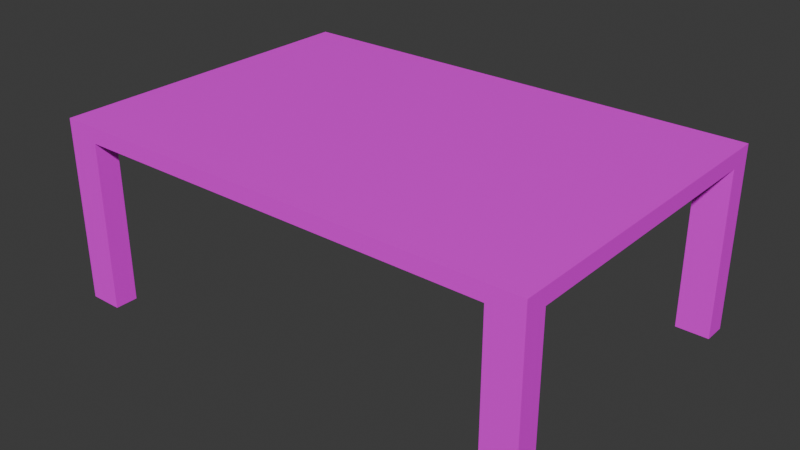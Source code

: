 # Source: table.blend  (saved by Blender 4.3.32; exported with 4.5.12 LTS)
import bpy
from mathutils import Matrix  # noqa: F401  (used for matrix-valued properties, if any)

bpy.ops.wm.read_factory_settings(use_empty=True)
scene = bpy.context.scene
scene.name = 'Scene'

# ---- collections
col_collection = bpy.data.collections.new('Collection'); scene.collection.children.link(col_collection)

# ---- images (referenced by path relative to the original .blend; pixels are not part of the script)
import os
ASSET_DIR = os.environ.get("B2B_ASSET_DIR", "")  # directory of the original .blend (textures are referenced by path, not embedded)
HERE = os.path.dirname(os.path.abspath(__file__))  # packed textures are extracted next to this script under _unpacked/

def load_image(name, relpath, width, height, colorspace="sRGB"):
    """Load a texture the original file referenced (path relative to the .blend, or extracted next to this script)."""
    p = next((c for c in (os.path.join(HERE, relpath), os.path.join(ASSET_DIR, relpath)) if relpath and os.path.exists(c)), "")
    if p:
        img = bpy.data.images.load(p, check_existing=True)
        img.name = name
    else:  # same state as the original file: an image datablock whose file is absent (Cycles renders it pink)
        img = bpy.data.images.new(name, width, height)
        img.source = "FILE"
        img.filepath = "//" + (relpath or name)
    img.colorspace_settings.name = colorspace
    return img
img_tablealbedotexture = load_image('TableAlbedoTexture', 'TableAlbedoTexture.png', 1024, 1024, 'sRGB')

# ---- materials (node trees are filled in below, after node groups)
mat_tablematerial = bpy.data.materials.new('TableMaterial')

# ---- material node trees
mat_tablematerial.use_nodes = True; mat_tablematerial.node_tree.nodes.clear()
_N = mat_tablematerial.node_tree.nodes; _L = mat_tablematerial.node_tree.links
n0 = _N.new('ShaderNodeBsdfPrincipled'); n0.name = 'Principled BSDF'; n0.location = (10, 300)
n1 = _N.new('ShaderNodeOutputMaterial'); n1.name = 'Material Output'; n1.location = (300, 300)
n2 = _N.new('ShaderNodeTexImage'); n2.name = 'Image Texture'; n2.location = (-296, 253)
n2.hide = True
n2.image = img_tablealbedotexture
_L.new(n0.outputs[0], n1.inputs[0])
_L.new(n2.outputs[0], n0.inputs[0])
n1.is_active_output = True

# ---- world
world_world = bpy.data.worlds.new('World'); scene.world = world_world
world_world.use_nodes = True; world_world.node_tree.nodes.clear()
_N = world_world.node_tree.nodes; _L = world_world.node_tree.links
n0 = _N.new('ShaderNodeOutputWorld'); n0.name = 'World Output'; n0.location = (300, 300)
n1 = _N.new('ShaderNodeBackground'); n1.name = 'Background'; n1.location = (10, 300)
n1.inputs[0].default_value = (0.05088, 0.05088, 0.05088, 1.0)
_L.new(n1.outputs[0], n0.inputs[0])
n0.is_active_output = True
world_world.color = (0.05088, 0.05088, 0.05088)
world_world.sun_shadow_jitter_overblur = 0.0

# ---- meshes
me_cube_001 = bpy.data.meshes.new('Cube.001')
me_cube_001.from_pydata([(-4.347, -2.95, 2.996), (-4.347, -2.95, 3.277), (-4.347, 2.95, 2.996), (-4.347, 2.95, 3.277), (4.347, -2.95, 2.996), (4.347, -2.95, 3.277), (4.347, 2.95, 2.996), (4.347, 2.95, 3.277), (-4.347, 2.544, 2.996), (-4.347, -2.544, 2.996), (4.347, -2.544, 2.996), (4.347, 2.544, 2.996), (3.75, 2.95, 2.996), (-3.75, 2.95, 2.996), (-3.75, -2.95, 2.996), (3.75, -2.95, 2.996), (3.75, 2.544, 2.996), (-3.75, 2.544, 2.996), (3.75, -2.544, 2.996), (-3.75, -2.544, 2.996), (-4.347, -2.544, 0.0), (-4.347, -2.95, 0.0), (-3.75, 2.95, 0.0), (-4.347, 2.95, 0.0), (4.347, 2.544, 0.0), (4.347, 2.95, 0.0), (3.75, -2.95, 0.0), (4.347, -2.95, 0.0), (-4.347, 2.544, 0.0), (4.347, -2.544, 0.0), (-3.75, 2.544, 0.0), (-3.75, -2.544, 0.0), (3.75, 2.95, 0.0), (-3.75, -2.95, 0.0), (3.75, 2.544, 0.0), (3.75, -2.544, 0.0)], [], [(0, 1, 3, 2, 8, 9), (2, 3, 7, 6, 12, 13), (6, 7, 5, 4, 10, 11), (4, 5, 1, 0, 14, 15), (0, 9, 20, 21), (7, 3, 1, 5), (11, 16, 34, 24), (16, 11, 10, 18), (8, 17, 19, 9), (17, 16, 18, 19), (6, 11, 24, 25), (13, 12, 16, 17), (16, 12, 32, 34), (19, 18, 15, 14), (35, 29, 27, 26), (32, 25, 24, 34), (23, 22, 30, 28), (20, 31, 33, 21), (19, 14, 33, 31), (17, 8, 28, 30), (15, 18, 35, 26), (18, 10, 29, 35), (9, 19, 31, 20), (4, 15, 26, 27), (12, 6, 25, 32), (2, 13, 22, 23), (8, 2, 23, 28), (14, 0, 21, 33), (13, 17, 30, 22), (10, 4, 27, 29)])
_uv = me_cube_001.uv_layers.new(name='UVMap')
_uv.uv.foreach_set('vector', [0.4922, 0.01739, 0.4806, 0.02781, 0.02617, 0.02656, 0.01414, 0.01612, 0.05016, 0.001994, 0.4559, 0.004299, 0.01414, 0.01612, 0.02617, 0.02656, 0.02573, 0.697, 0.01411, 0.7074, 0.001994, 0.6555, 0.002287, 0.06812, 0.01411, 0.7074, 0.02573, 0.697, 0.4802, 0.6984, 0.4923, 0.7097, 0.4551, 0.722, 0.05037, 0.7204, 0.4923, 0.7097, 0.4802, 0.6984, 0.4806, 0.02781, 0.4922, 0.01739, 0.5044, 0.06929, 0.5044, 0.6569, 0.08255, 0.998, 0.04999, 0.9975, 0.05384, 0.7569, 0.07592, 0.7677, 0.02573, 0.697, 0.02617, 0.02656, 0.4806, 0.02781, 0.4802, 0.6984, 0.7218, 0.9517, 0.6738, 0.9509, 0.6776, 0.7104, 0.7256, 0.7111, 0.5398, 0.04834, 0.5398, 0.001994, 0.9344, 0.001994, 0.9344, 0.04834, 0.5398, 0.6763, 0.5398, 0.6299, 0.9344, 0.6299, 0.9344, 0.6763, 0.5398, 0.6299, 0.5398, 0.04834, 0.9344, 0.04834, 0.9344, 0.6299, 0.7543, 0.9522, 0.7218, 0.9517, 0.7256, 0.7111, 0.7477, 0.7219, 0.5084, 0.6299, 0.5084, 0.04834, 0.5398, 0.04834, 0.5398, 0.6299, 0.8352, 0.9522, 0.8021, 0.9518, 0.7874, 0.7114, 0.8203, 0.7094, 0.9344, 0.6299, 0.9344, 0.04834, 0.9658, 0.04834, 0.9658, 0.6299, 0.5761, 0.6802, 0.6179, 0.7111, 0.5959, 0.7219, 0.5562, 0.7114, 0.7874, 0.7114, 0.7477, 0.7219, 0.7256, 0.7111, 0.7675, 0.6802, 0.2399, 0.7659, 0.1995, 0.7584, 0.2157, 0.726, 0.2612, 0.7533, 0.05384, 0.7569, 0.09569, 0.726, 0.1156, 0.7572, 0.07592, 0.7677, 0.1634, 0.998, 0.1303, 0.9976, 0.1156, 0.7572, 0.1485, 0.7551, 0.3291, 0.9941, 0.2798, 0.9956, 0.2612, 0.7533, 0.31, 0.7495, 0.5415, 0.9518, 0.5084, 0.9522, 0.5233, 0.7094, 0.5562, 0.7114, 0.6698, 0.9509, 0.6218, 0.9517, 0.6179, 0.7111, 0.6659, 0.7104, 0.04999, 0.9975, 0.001994, 0.9967, 0.00585, 0.7561, 0.05384, 0.7569, 0.5892, 0.9522, 0.5415, 0.9518, 0.5562, 0.7114, 0.5959, 0.7219, 0.8021, 0.9518, 0.7543, 0.9522, 0.7477, 0.7219, 0.7874, 0.7114, 0.2469, 0.9957, 0.1995, 0.9957, 0.1995, 0.7584, 0.2399, 0.7659, 0.2798, 0.9956, 0.2469, 0.9957, 0.2399, 0.7659, 0.2612, 0.7533, 0.1303, 0.9976, 0.08255, 0.998, 0.07592, 0.7677, 0.1156, 0.7572, 0.1995, 0.9957, 0.1674, 0.9957, 0.1674, 0.7584, 0.1995, 0.7584, 0.6218, 0.9517, 0.5892, 0.9522, 0.5959, 0.7219, 0.6179, 0.7111])
me_cube_001.materials.append(mat_tablematerial)
me_cube_001.update()

# ---- objects
ob_table = bpy.data.objects.new('table', me_cube_001)

# ---- transforms, parenting, visibility, modifiers, constraints
ob_table.location = (0.0, 0.0, 0.0)

# ---- collection membership
col_collection.objects.link(ob_table)

# ---- scene / render settings (as saved in the file)
scene.frame_start = 1; scene.frame_end = 250; scene.frame_set(1)
scene.render.engine = 'BLENDER_EEVEE_NEXT'
bpy.context.view_layer.update()

# ---- added for rendering (the .blend has no active camera and no usable light): camera, sun
cam_auto = bpy.data.cameras.new('AutoCamera')
cam_auto.lens = 50.0
cam_auto.sensor_width = 36.0
cam_auto.clip_end = 1000.0
ob_auto_camera = bpy.data.objects.new('AutoCamera', cam_auto)
scene.collection.objects.link(ob_auto_camera)
ob_auto_camera.location = (10.1834, -12.2201, 9.78518)
ob_auto_camera.rotation_euler = (1.09748, -7.21219e-08, 0.694738)
scene.camera = ob_auto_camera
light_auto_sun = bpy.data.lights.new('AutoSun', 'SUN')
light_auto_sun.energy = 3.0
light_auto_sun.angle = 0.0523599
ob_auto_sun = bpy.data.objects.new('AutoSun', light_auto_sun)
scene.collection.objects.link(ob_auto_sun)
ob_auto_sun.rotation_euler = (0.872665, 0.174533, 0.523599)
bpy.context.view_layer.update()
